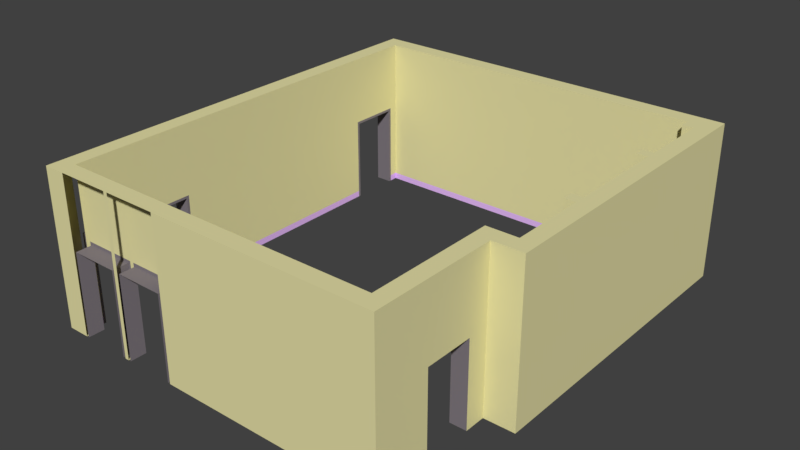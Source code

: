 # Source: Building-Rev2.blend  (saved by Blender 2.79.0; exported with 4.5.12 LTS)
import bpy
from mathutils import Matrix  # noqa: F401  (used for matrix-valued properties, if any)

bpy.ops.wm.read_factory_settings(use_empty=True)
scene = bpy.context.scene
scene.name = 'Scene'

# ---- collections
col_collection_1 = bpy.data.collections.new('Collection 1'); scene.collection.children.link(col_collection_1)

# ---- materials (node trees are filled in below, after node groups)
mat_wall = bpy.data.materials.new('Wall')
mat_wall.alpha_threshold = 0.0
mat_wall.use_transparent_shadow = False
mat_wall.diffuse_color = (0.8, 0.7514, 0.3928, 1.0)
mat_wall.roughness = 0.5
mat_outliner = bpy.data.materials.new('Outliner')
mat_outliner.alpha_threshold = 0.0
mat_outliner.use_transparent_shadow = False
mat_outliner.diffuse_color = (0.2234, 0.1967, 0.2209, 1.0)
mat_outliner.roughness = 0.5
mat_moulding = bpy.data.materials.new('Moulding')
mat_moulding.alpha_threshold = 0.0
mat_moulding.use_transparent_shadow = False
mat_moulding.diffuse_color = (0.801, 0.5024, 1.0, 1.0)
mat_moulding.roughness = 0.5

# ---- material node trees

# ---- world
world_world = bpy.data.worlds.new('World'); scene.world = world_world
world_world.color = (0.05088, 0.05088, 0.05088)
world_world.use_sun_shadow = False
world_world.sun_shadow_jitter_overblur = 0.0
world_world.cycles.sampling_method = 'MANUAL'

# ---- meshes
me_cube_001 = bpy.data.meshes.new('Cube.001')
me_cube_001.from_pydata([(8.112, -0.55, 1.362), (8.112, -0.55, 3.25), (8.112, -1.0, 3.25), (8.112, -0.55, -1.0), (8.112, -1.0, -1.0), (-0.3252, -1.0, 1.292), (0.9919, -1.0, 1.292), (0.9919, -1.0, -1.0), (-0.3252, -1.0, -1.0), (1.244, -1.0, 1.292), (2.56, -1.0, 1.292), (2.56, -1.0, -1.0), (1.244, -1.0, -1.0), (1.174, -0.55, 1.362), (2.63, -0.55, 1.362), (2.63, -0.55, -1.0), (1.174, -0.55, -1.0), (-0.3952, -0.55, 1.362), (1.062, -0.55, 1.362), (1.062, -0.55, -1.0), (-0.3952, -0.55, -1.0), (1.244, -0.55, 1.292), (1.244, -0.55, -1.0), (1.174, -0.55, 3.25), (1.174, -1.0, 3.25), (1.174, -1.0, -1.0), (-0.3252, -0.55, 1.292), (0.9919, -0.55, 1.292), (2.56, -0.55, 1.292), (2.711, -0.55, 1.362), (4.248, -0.55, 1.362), (6.611, -0.55, 1.362), (6.611, -0.55, -1.0), (4.248, -0.55, -1.0), (2.711, -0.55, -1.0), (2.56, -0.55, -1.0), (0.9919, -0.55, -1.0), (-0.3252, -0.55, -1.0), (-0.3952, -0.55, 3.25), (1.062, -0.55, 3.25), (2.63, -0.55, 3.25), (2.711, -0.55, 3.25), (4.248, -0.55, 3.25), (6.611, -0.55, 3.25), (-0.3952, -1.0, 3.25), (1.062, -1.0, 3.25), (2.63, -1.0, 3.25), (2.711, -1.0, 3.25), (4.248, -1.0, 3.25), (6.611, -1.0, 3.25), (6.611, -1.0, -1.0), (4.248, -1.0, -1.0), (2.711, -1.0, -1.0), (2.63, -1.0, -1.0), (1.062, -1.0, -1.0), (-0.3952, -1.0, -1.0), (-1.0, 2.458, -0.8281), (-0.55, 2.458, -0.8281), (-1.0, 8.926, -0.8281), (-0.55, 8.926, -0.8281), (-0.55, 2.528, -0.8246), (-0.55, 8.856, -0.8246), (-1.0, 10.25, -0.8281), (-0.55, 10.25, -0.8281), (-1.0, 10.32, -0.6813), (-0.55, 10.32, -0.8229), (8.75, 8.313, -0.8229), (8.75, 8.013, -0.8229), (8.75, 5.258, -0.8229), (8.75, 4.959, -0.8229), (8.75, 11.0, -0.6813), (8.75, 10.55, -0.8229), (9.05, 10.25, -0.8229), (9.05, 8.313, -0.8229), (9.05, 8.013, -0.8229), (9.05, 5.258, -0.8229), (9.05, 4.959, -0.8229), (9.5, 4.959, -0.6813), (9.5, 5.258, -0.6813), (9.5, 8.013, -0.6813), (9.5, 8.313, -0.6813), (9.5, 10.25, -0.6813), (8.669, 1.857, -0.8281), (8.219, 1.857, -0.8281), (8.669, 1.927, -0.6813), (8.219, 1.927, -0.8229), (8.755, 2.882, -0.8229), (8.755, 2.432, -0.6813), (8.669, 2.432, -0.6813), (9.5, 2.432, -0.6813), (-0.55, 10.55, -0.8229), (8.75, 10.25, -0.8229), (8.219, 2.882, -0.8229), (9.05, 2.882, -0.8229), (9.5, 11.0, -0.6813), (-1.0, 11.0, -0.6813), (-1.0, 2.458, 1.292), (-1.0, -0.326, 1.292), (-1.0, -0.326, -1.0), (-1.0, 2.458, -1.0), (-0.55, 2.528, 1.362), (-0.55, -0.396, 1.362), (-0.55, -0.396, -1.0), (-0.55, 2.528, -1.0), (-0.55, 2.458, 1.292), (-0.55, -0.326, 1.292), (-0.55, -0.326, -1.0), (-0.55, 2.458, -1.0), (-1.0, 10.25, 1.292), (-1.0, 8.926, 1.292), (-1.0, 8.926, -1.0), (-1.0, 10.25, -1.0), (-0.55, 10.32, 1.362), (-0.55, 8.856, 1.362), (-0.55, 8.856, -1.0), (-0.55, 10.32, -1.0), (-0.55, 10.25, 1.292), (-0.55, 8.926, 1.292), (-0.55, 8.926, -1.0), (-0.55, 10.25, -1.0), (-0.55, 10.32, 3.25), (-0.55, 8.856, 3.25), (-0.55, 2.528, 3.25), (-0.55, -0.396, 3.25), (-1.0, 10.32, 3.25), (-1.0, 8.856, 3.25), (-1.0, 2.528, 3.25), (-1.0, -0.396, 3.25), (-1.0, -0.396, -1.0), (-1.0, 2.528, -1.0), (-1.0, 8.856, -1.0), (-1.0, 10.32, -1.0), (8.75, 4.959, 1.362), (8.75, 5.258, 1.362), (8.75, 8.013, 1.362), (8.75, 8.313, 1.362), (8.75, 8.313, -1.0), (8.75, 8.013, -1.0), (8.75, 5.258, -1.0), (8.75, 4.959, -1.0), (8.75, 4.959, 3.25), (8.75, 5.258, 3.25), (8.75, 8.013, 3.25), (8.75, 8.313, 3.25), (8.75, 10.55, 1.362), (8.75, 10.55, -1.0), (8.75, 10.55, 3.25), (8.75, 11.0, 3.25), (8.75, 11.0, -1.0), (9.05, 4.959, 1.362), (9.05, 5.258, 1.362), (9.05, 8.013, 1.362), (9.05, 8.313, 1.362), (9.05, 10.25, 1.362), (9.05, 10.25, -1.0), (9.05, 8.313, -1.0), (9.05, 8.013, -1.0), (9.05, 5.258, -1.0), (9.05, 4.959, -1.0), (9.5, 4.959, 3.25), (9.5, 5.258, 3.25), (9.5, 8.013, 3.25), (9.5, 8.313, 3.25), (9.5, 10.25, 3.25), (9.05, 4.959, 3.25), (9.05, 5.258, 3.25), (9.05, 8.013, 3.25), (9.05, 8.313, 3.25), (9.05, 10.25, 3.25), (9.5, 10.25, -1.0), (9.5, 8.313, -1.0), (9.5, 8.013, -1.0), (9.5, 5.258, -1.0), (9.5, 4.959, -1.0), (8.669, 1.857, 1.292), (8.669, 0.5333, 1.292), (8.669, 1.857, -1.0), (8.669, 0.5333, -1.0), (8.219, 1.927, 1.362), (8.219, 0.4633, 1.362), (8.219, 1.927, -1.0), (8.219, 0.4633, -1.0), (8.219, 1.857, 1.292), (8.219, 0.5333, 1.292), (8.755, 2.882, 1.362), (-0.55, 10.55, 1.362), (8.219, -0.55, 1.362), (8.75, 10.25, 1.362), (-0.55, -0.55, 1.362), (8.219, 2.882, 1.362), (9.05, 2.882, 1.362), (8.669, 1.927, -1.0), (8.669, 0.4633, -1.0), (8.219, 1.857, -1.0), (8.219, 0.5333, -1.0), (8.219, 0.4633, 3.25), (8.219, 1.927, 3.25), (8.669, 0.4633, 3.25), (8.669, 1.927, 3.25), (8.755, 2.432, -1.0), (8.755, 2.432, 3.25), (8.755, 2.882, 3.25), (8.755, 2.882, -1.0), (9.05, 2.882, -1.0), (8.219, 2.882, -1.0), (8.219, 2.882, 3.25), (9.05, 2.882, 3.25), (8.669, 2.432, -1.0), (8.75, 10.25, -1.0), (9.5, 2.432, -1.0), (-0.55, -0.55, -1.0), (8.669, -1.0, 3.25), (8.669, -1.0, -1.0), (9.5, 11.0, 3.25), (9.5, 11.0, -1.0), (-1.0, 11.0, 3.25), (-1.0, -1.0, 3.25), (-1.0, -1.0, -1.0), (-1.0, 11.0, -1.0), (8.75, 10.25, 3.25), (9.5, 2.432, 3.25), (8.219, -0.55, 3.25), (8.219, -0.55, -1.0), (-0.55, 10.55, 3.25), (-0.55, 10.55, -1.0), (-0.55, -0.55, 3.25), (8.669, 2.432, 3.25), (-0.3252, -1.0, -0.8246), (-0.3252, -0.55, -0.8246), (-0.3952, -0.55, -0.7896), (-1.0, -0.326, -0.8246), (-0.55, -0.326, -0.8246), (-0.55, -0.396, -0.7896), (-0.55, -0.55, -0.7896), (0.9919, -1.0, -0.7708), (1.244, -1.0, -0.7708), (1.244, -0.55, -0.7708), (0.9919, -0.55, -0.7708), (1.174, -0.55, -0.7896), (1.062, -0.55, -0.7896)], [], [(31, 0, 3, 32), (32, 3, 4, 50), (43, 1, 0, 31), (221, 1, 2, 211), (212, 211, 2, 4), (26, 27, 6, 5), (237, 36, 7, 234), (21, 28, 10, 9), (28, 35, 11, 10), (236, 22, 16, 238), (28, 21, 13, 14), (35, 28, 14, 15), (237, 27, 18, 239), (228, 37, 20, 229), (27, 26, 17, 18), (39, 23, 13, 18), (40, 23, 24, 46), (19, 16, 25, 54), (239, 238, 16, 19), (25, 24, 45, 54), (52, 47, 46, 53), (51, 48, 47, 52), (50, 49, 48, 51), (4, 2, 49, 50), (30, 31, 32, 33), (29, 30, 33, 34), (14, 29, 34, 15), (236, 21, 9, 235), (228, 26, 5, 227), (233, 229, 20, 210), (33, 32, 50, 51), (34, 33, 51, 52), (15, 34, 52, 53), (210, 20, 55, 217), (39, 38, 44, 45), (23, 39, 45, 24), (41, 40, 46, 47), (42, 41, 47, 48), (43, 42, 48, 49), (1, 43, 49, 2), (42, 43, 31, 30), (41, 42, 30, 29), (40, 41, 29, 14), (23, 40, 14, 13), (38, 39, 18, 17), (225, 38, 17, 188), (113, 100, 60, 61), (117, 59, 58, 109), (118, 59, 61, 114), (107, 57, 56, 99), (104, 57, 60, 100), (131, 64, 95, 218), (148, 70, 94, 214), (178, 189, 92, 85), (184, 190, 93, 86), (153, 187, 91, 72), (144, 185, 90, 71), (173, 77, 89, 209), (199, 87, 88, 207), (209, 89, 87, 199), (189, 184, 86, 92), (207, 88, 84, 191), (193, 83, 85, 180), (182, 83, 82, 174), (191, 84, 82, 176), (214, 94, 81, 169), (169, 81, 80, 170), (170, 80, 79, 171), (171, 79, 78, 172), (172, 78, 77, 173), (190, 149, 76, 93), (150, 151, 74, 75), (152, 73, 66, 135), (152, 153, 72, 73), (187, 144, 71, 91), (218, 95, 70, 148), (132, 133, 68, 69), (134, 135, 66, 67), (158, 76, 69, 139), (150, 75, 68, 133), (156, 74, 67, 137), (104, 105, 97, 96), (231, 106, 98, 230), (231, 105, 101, 232), (57, 107, 103, 60), (105, 104, 100, 101), (119, 63, 62, 111), (57, 104, 96, 56), (63, 116, 108, 62), (59, 117, 113, 61), (63, 119, 115, 65), (117, 116, 112, 113), (116, 117, 109, 108), (129, 126, 125, 130), (116, 63, 65, 112), (217, 216, 127, 128), (185, 112, 65, 90), (114, 103, 129, 130), (59, 118, 110, 58), (224, 115, 131, 218), (121, 120, 124, 125), (122, 121, 125, 126), (123, 122, 126, 127), (225, 123, 127, 216), (61, 60, 103, 114), (90, 65, 115, 224), (122, 123, 101, 100), (121, 122, 100, 113), (120, 121, 113, 112), (223, 120, 112, 185), (192, 177, 175, 197), (197, 175, 174, 198), (149, 164, 140, 132), (74, 151, 134, 67), (155, 156, 137, 136), (167, 152, 135, 143), (166, 167, 143, 142), (75, 157, 138, 68), (151, 166, 142, 134), (76, 149, 132, 69), (67, 66, 136, 137), (69, 68, 138, 139), (142, 143, 135, 134), (140, 141, 133, 132), (95, 215, 147, 70), (208, 145, 148, 214), (223, 146, 147, 215), (91, 71, 145, 208), (219, 146, 144, 187), (155, 154, 169, 170), (156, 155, 170, 171), (157, 156, 171, 172), (158, 157, 172, 173), (203, 158, 173, 209), (73, 72, 154, 155), (73, 155, 136, 66), (75, 74, 156, 157), (164, 165, 141, 140), (93, 76, 158, 203), (165, 164, 159, 160), (166, 165, 160, 161), (167, 166, 161, 162), (168, 167, 162, 163), (219, 168, 163, 213), (78, 160, 159, 77), (79, 161, 160, 78), (80, 162, 161, 79), (81, 163, 162, 80), (94, 213, 163, 81), (167, 168, 153, 152), (165, 150, 133, 141), (165, 166, 151, 150), (84, 198, 174, 82), (83, 193, 176, 82), (194, 183, 175, 177), (157, 158, 139, 138), (182, 183, 179, 178), (83, 182, 178, 85), (183, 194, 181, 179), (196, 205, 189, 178), (1, 221, 186, 0), (201, 206, 190, 184), (168, 219, 187, 153), (146, 223, 185, 144), (123, 225, 188, 101), (205, 201, 184, 189), (221, 195, 179, 186), (195, 196, 178, 179), (206, 164, 149, 190), (88, 226, 198, 84), (183, 182, 174, 175), (186, 179, 181, 222), (196, 195, 197, 198), (205, 196, 198, 226), (222, 181, 192, 212), (92, 86, 202, 204), (206, 201, 200, 220), (204, 202, 199, 207), (89, 220, 200, 87), (87, 200, 226, 88), (77, 159, 220, 89), (202, 203, 209, 199), (180, 204, 207, 191), (201, 205, 226, 200), (164, 206, 220, 159), (232, 233, 210, 102), (71, 90, 224, 145), (72, 91, 208, 154), (86, 93, 203, 202), (38, 225, 216, 44), (3, 222, 212, 4), (195, 221, 211, 197), (154, 208, 214, 169), (146, 219, 213, 147), (145, 224, 218, 148), (120, 223, 215, 124), (102, 210, 217, 128), (0, 186, 222, 3), (85, 92, 204, 180), (55, 44, 216, 217), (192, 197, 211, 212), (70, 147, 213, 94), (64, 124, 215, 95), (101, 188, 233, 232), (106, 231, 232, 102), (105, 231, 230, 97), (188, 17, 229, 233), (37, 228, 227, 8), (26, 228, 229, 17), (22, 236, 235, 12), (18, 13, 238, 239), (36, 237, 239, 19), (21, 236, 238, 13), (27, 237, 234, 6)])
me_cube_001.polygons.foreach_set('material_index', [0, 0, 0, 0, 0, 1, 1, 1, 1, 1, 1, 1, 1, 1, 1, 0, 0, 0, 2, 0, 0, 0, 0, 0, 0, 0, 0, 1, 1, 2, 0, 0, 0, 0, 0, 0, 0, 0, 0, 0, 0, 0, 0, 0, 0, 0, 0, 1, 1, 1, 1, 0, 0, 0, 0, 0, 0, 0, 0, 0, 0, 0, 1, 1, 0, 0, 0, 0, 0, 0, 0, 0, 0, 0, 0, 0, 0, 0, 2, 0, 2, 1, 1, 1, 1, 1, 1, 1, 1, 1, 1, 1, 1, 0, 1, 0, 0, 0, 1, 0, 0, 0, 0, 0, 2, 2, 0, 0, 0, 0, 0, 0, 0, 0, 0, 0, 0, 2, 0, 0, 2, 2, 0, 0, 0, 0, 0, 2, 0, 0, 0, 0, 0, 0, 2, 2, 2, 0, 2, 0, 0, 0, 0, 0, 0, 0, 0, 0, 0, 0, 0, 0, 0, 1, 1, 0, 1, 1, 1, 0, 0, 0, 0, 0, 0, 0, 0, 0, 0, 0, 1, 0, 0, 0, 0, 2, 0, 0, 0, 0, 0, 0, 0, 0, 0, 2, 2, 2, 2, 0, 0, 0, 0, 0, 0, 0, 0, 0, 2, 0, 0, 0, 0, 0, 1, 1, 0, 1, 1, 1, 0, 1, 1, 1])
_uv = me_cube_001.uv_layers.new(name='UVMap')
_uv.uv.foreach_set('vector', [0.9621, 0.04447, 0.9973, 0.04447, 0.9973, 0.0999, 0.9621, 0.0999, 0.2424, 0.3907, 0.2777, 0.3907, 0.2777, 0.4013, 0.2424, 0.4013, 0.9621, 0.0001677, 0.9973, 0.0001679, 0.9973, 0.04447, 0.9621, 0.04447, 0.2165, 0.3903, 0.214, 0.3903, 0.214, 0.3798, 0.2271, 0.3798, 0.2907, 0.2003, 0.2907, 0.3, 0.2777, 0.3, 0.2777, 0.2003, 0.4335, 0.256, 0.4335, 0.2869, 0.4229, 0.2869, 0.4229, 0.256, 0.4335, 0.3138, 0.4335, 0.3407, 0.4229, 0.3407, 0.4229, 0.3138, 0.4117, 0.256, 0.4117, 0.2869, 0.4011, 0.2869, 0.4011, 0.256, 0.4117, 0.2869, 0.4116, 0.3407, 0.4011, 0.3407, 0.4011, 0.2869, 0.8362, 0.07301, 0.8361, 0.0999, 0.8345, 0.0999, 0.8345, 0.07219, 0.867, 0.04612, 0.8362, 0.04612, 0.8345, 0.04447, 0.8687, 0.04447, 0.867, 0.0999, 0.867, 0.04612, 0.8687, 0.04447, 0.8687, 0.0999, 0.8302, 0.07301, 0.8302, 0.04612, 0.8319, 0.04447, 0.8319, 0.07219, 0.7993, 0.07301, 0.7993, 0.0999, 0.7977, 0.0999, 0.7977, 0.07219, 0.8302, 0.04612, 0.7993, 0.04612, 0.7977, 0.04447, 0.8319, 0.04447, 0.8319, 0.0001671, 0.8345, 0.0001671, 0.8345, 0.04447, 0.8319, 0.04447, 0.08534, 0.3903, 0.05118, 0.3903, 0.05118, 0.3798, 0.08534, 0.3798, 0.352, 0.3521, 0.352, 0.3547, 0.3415, 0.3547, 0.3415, 0.3521, 0.8319, 0.07219, 0.8345, 0.07219, 0.8345, 0.0999, 0.8319, 0.0999, 0.2937, 0.2003, 0.2937, 0.3, 0.2911, 0.3, 0.2911, 0.2003, 0.1509, 0.2003, 0.1509, 0.3, 0.149, 0.3, 0.149, 0.2003, 0.187, 0.2003, 0.187, 0.3, 0.1509, 0.3, 0.1509, 0.2003, 0.2424, 0.2003, 0.2424, 0.3, 0.187, 0.3, 0.187, 0.2003, 0.2777, 0.2003, 0.2777, 0.3, 0.2424, 0.3, 0.2424, 0.2003, 0.9067, 0.04447, 0.9621, 0.04447, 0.9621, 0.0999, 0.9067, 0.0999, 0.8706, 0.04447, 0.9067, 0.04447, 0.9067, 0.0999, 0.8706, 0.0999, 0.8687, 0.04447, 0.8706, 0.04447, 0.8706, 0.0999, 0.8687, 0.0999, 0.4117, 0.2292, 0.4117, 0.256, 0.4011, 0.256, 0.4011, 0.2291, 0.4335, 0.2291, 0.4335, 0.256, 0.4229, 0.256, 0.4229, 0.2291, 0.7941, 0.07219, 0.7977, 0.07219, 0.7977, 0.0999, 0.7941, 0.0999, 0.187, 0.3907, 0.2424, 0.3907, 0.2424, 0.4013, 0.187, 0.4012, 0.1509, 0.3907, 0.187, 0.3907, 0.187, 0.4012, 0.1509, 0.4012, 0.149, 0.3907, 0.1509, 0.3907, 0.1509, 0.4012, 0.149, 0.4012, 0.3483, 0.3347, 0.3483, 0.3383, 0.3377, 0.3383, 0.3377, 0.3241, 0.04855, 0.3903, 0.01436, 0.3903, 0.01436, 0.3798, 0.04855, 0.3798, 0.05118, 0.3903, 0.04855, 0.3903, 0.04855, 0.3798, 0.05118, 0.3798, 0.08725, 0.3903, 0.08534, 0.3903, 0.08534, 0.3798, 0.08725, 0.3798, 0.1233, 0.3903, 0.08725, 0.3903, 0.08725, 0.3798, 0.1233, 0.3798, 0.1788, 0.3903, 0.1233, 0.3903, 0.1233, 0.3798, 0.1788, 0.3798, 0.214, 0.3903, 0.1788, 0.3903, 0.1788, 0.3798, 0.214, 0.3798, 0.9067, 0.0001673, 0.9621, 0.0001677, 0.9621, 0.04447, 0.9067, 0.04447, 0.8706, 0.000167, 0.9067, 0.0001673, 0.9067, 0.04447, 0.8706, 0.04447, 0.8687, 0.000167, 0.8706, 0.000167, 0.8706, 0.04447, 0.8687, 0.04447, 0.8345, 0.0001671, 0.8687, 0.000167, 0.8687, 0.04447, 0.8345, 0.04447, 0.7977, 0.0001669, 0.8319, 0.0001671, 0.8319, 0.04447, 0.7977, 0.04447, 0.7941, 0.0001669, 0.7977, 0.0001669, 0.7977, 0.04447, 0.7941, 0.04447, 0.5733, 0.04447, 0.7218, 0.04447, 0.7218, 0.09578, 0.5733, 0.09578, 0.412, 0.256, 0.412, 0.2063, 0.4226, 0.2063, 0.4226, 0.256, 0.5717, 0.0999, 0.5717, 0.09587, 0.5733, 0.09578, 0.5733, 0.0999, 0.4003, 0.3903, 0.3963, 0.3903, 0.3963, 0.3798, 0.4003, 0.3798, 0.7235, 0.04611, 0.7235, 0.09587, 0.7218, 0.09578, 0.7218, 0.04447, 0.0001666, 0.2, 0.0001666, 0.1925, 0.01614, 0.1925, 0.01614, 0.2, 0.2449, 0.2, 0.2449, 0.1925, 0.2625, 0.1925, 0.2625, 0.2, 0.05829, 0.04447, 0.0807, 0.04447, 0.0807, 0.09574, 0.05829, 0.09574, 0.09329, 0.04447, 0.1002, 0.04447, 0.1002, 0.09574, 0.09329, 0.09574, 0.3013, 0.04447, 0.3083, 0.04447, 0.3083, 0.09574, 0.3013, 0.09574, 0.3153, 0.04447, 0.5336, 0.04447, 0.5336, 0.09574, 0.3153, 0.09574, 0.4043, 0.2, 0.4043, 0.1925, 0.4636, 0.1925, 0.4636, 0.2, 0.4811, 0.2, 0.4811, 0.1925, 0.4831, 0.1925, 0.4831, 0.2, 0.4636, 0.2, 0.4636, 0.1925, 0.4811, 0.1925, 0.4811, 0.2, 0.0807, 0.04447, 0.09329, 0.04447, 0.09329, 0.09574, 0.0807, 0.09574, 0.4831, 0.2, 0.4831, 0.1925, 0.495, 0.1925, 0.495, 0.2, 0.05664, 0.0999, 0.05664, 0.09587, 0.05829, 0.09574, 0.05829, 0.0999, 0.3252, 0.256, 0.3252, 0.2063, 0.3357, 0.2063, 0.3357, 0.256, 0.3374, 0.2023, 0.3374, 0.2097, 0.3357, 0.2063, 0.3357, 0.2023, 0.2625, 0.2, 0.2625, 0.1925, 0.2801, 0.1925, 0.2801, 0.2, 0.2801, 0.2, 0.2801, 0.1925, 0.3256, 0.1925, 0.3256, 0.2, 0.3256, 0.2, 0.3256, 0.1925, 0.3326, 0.1925, 0.3326, 0.2, 0.3326, 0.2, 0.3326, 0.1925, 0.3973, 0.1925, 0.3973, 0.2, 0.3973, 0.2, 0.3973, 0.1925, 0.4043, 0.1925, 0.4043, 0.2, 0.1002, 0.04447, 0.1489, 0.04447, 0.1489, 0.09574, 0.1002, 0.09574, 0.17, 0.04447, 0.2347, 0.04447, 0.2347, 0.09574, 0.17, 0.09574, 0.2558, 0.04447, 0.2558, 0.09574, 0.2488, 0.09574, 0.2488, 0.04447, 0.2558, 0.04447, 0.3013, 0.04447, 0.3013, 0.09574, 0.2558, 0.09574, 0.3083, 0.04447, 0.3153, 0.04447, 0.3153, 0.09574, 0.3083, 0.09574, 0.01614, 0.2, 0.01614, 0.1925, 0.2449, 0.1925, 0.2449, 0.2, 0.156, 0.04447, 0.163, 0.04447, 0.163, 0.09574, 0.156, 0.09574, 0.2417, 0.04447, 0.2488, 0.04447, 0.2488, 0.09574, 0.2417, 0.09574, 0.1489, 0.0999, 0.1489, 0.09574, 0.156, 0.09574, 0.156, 0.0999, 0.17, 0.04447, 0.17, 0.09574, 0.163, 0.09574, 0.163, 0.04447, 0.2347, 0.0999, 0.2347, 0.09574, 0.2417, 0.09574, 0.2417, 0.0999, 0.3465, 0.3903, 0.2812, 0.3903, 0.2812, 0.3798, 0.3465, 0.3798, 0.2543, 0.3903, 0.2274, 0.3903, 0.2274, 0.3798, 0.2543, 0.3798, 0.7888, 0.07301, 0.7888, 0.04612, 0.7904, 0.04447, 0.7904, 0.07219, 0.7235, 0.09587, 0.7235, 0.0999, 0.7218, 0.0999, 0.7218, 0.09578, 0.7888, 0.04612, 0.7235, 0.04611, 0.7218, 0.04447, 0.7904, 0.04447, 0.412, 0.3409, 0.412, 0.3368, 0.4226, 0.3368, 0.4226, 0.3409, 0.3963, 0.3903, 0.3465, 0.3903, 0.3465, 0.3798, 0.3963, 0.3798, 0.412, 0.3368, 0.412, 0.2871, 0.4226, 0.2871, 0.4226, 0.3368, 0.5717, 0.09587, 0.5717, 0.04611, 0.5733, 0.04447, 0.5733, 0.09578, 0.5406, 0.09586, 0.5406, 0.0999, 0.539, 0.0999, 0.539, 0.09574, 0.5717, 0.04611, 0.5406, 0.04611, 0.539, 0.04447, 0.5733, 0.04447, 0.412, 0.2871, 0.412, 0.256, 0.4226, 0.256, 0.4226, 0.2871, 0.0001666, 0.3, 0.0001666, 0.2003, 0.1487, 0.2003, 0.1487, 0.3, 0.5406, 0.04611, 0.5406, 0.09586, 0.539, 0.09574, 0.539, 0.04447, 0.3866, 0.2023, 0.3866, 0.302, 0.3724, 0.302, 0.3724, 0.2023, 0.5336, 0.04447, 0.539, 0.04447, 0.539, 0.09574, 0.5336, 0.09574, 0.1487, 0.4012, 0.0001666, 0.4012, 0.0001666, 0.3907, 0.1487, 0.3907, 0.412, 0.2063, 0.412, 0.2023, 0.4226, 0.2023, 0.4226, 0.2063, 0.3431, 0.3238, 0.3377, 0.3238, 0.3377, 0.3132, 0.3537, 0.3132, 0.2315, 0.3689, 0.2658, 0.3689, 0.2658, 0.3794, 0.2315, 0.3794, 0.08296, 0.3689, 0.2315, 0.3689, 0.2315, 0.3794, 0.08296, 0.3794, 0.01434, 0.3689, 0.08296, 0.3689, 0.08296, 0.3794, 0.01434, 0.3794, 0.01073, 0.3689, 0.01434, 0.3689, 0.01434, 0.3794, 0.0001666, 0.3794, 0.5733, 0.09578, 0.7218, 0.09578, 0.7218, 0.0999, 0.5733, 0.0999, 0.5336, 0.09574, 0.539, 0.09574, 0.539, 0.0999, 0.5336, 0.0999, 0.7218, 0.0001673, 0.7904, 0.0001669, 0.7904, 0.04447, 0.7218, 0.04447, 0.5733, 0.0001673, 0.7218, 0.0001673, 0.7218, 0.04447, 0.5733, 0.04447, 0.539, 0.0001673, 0.5733, 0.0001673, 0.5733, 0.04447, 0.539, 0.04447, 0.5336, 0.0001673, 0.539, 0.0001673, 0.539, 0.04447, 0.5336, 0.04447, 0.303, 0.2023, 0.3047, 0.2023, 0.3047, 0.256, 0.303, 0.302, 0.303, 0.302, 0.3047, 0.256, 0.3357, 0.256, 0.3374, 0.302, 0.1489, 0.04447, 0.1489, 0.0001667, 0.156, 0.0001667, 0.156, 0.04447, 0.2347, 0.09574, 0.2347, 0.04447, 0.2417, 0.04447, 0.2417, 0.09574, 0.3011, 0.2147, 0.294, 0.2147, 0.294, 0.2077, 0.3011, 0.2077, 0.2558, 0.0001669, 0.2558, 0.04447, 0.2488, 0.04447, 0.2488, 0.0001669, 0.294, 0.2003, 0.3011, 0.2003, 0.3011, 0.2073, 0.294, 0.2073, 0.17, 0.09574, 0.17, 0.0999, 0.163, 0.0999, 0.163, 0.09574, 0.2347, 0.04447, 0.2347, 0.0001669, 0.2417, 0.0001669, 0.2417, 0.04447, 0.1489, 0.09574, 0.1489, 0.04447, 0.156, 0.04447, 0.156, 0.09574, 0.2417, 0.09574, 0.2488, 0.09574, 0.2488, 0.0999, 0.2417, 0.0999, 0.156, 0.09574, 0.163, 0.09574, 0.163, 0.0999, 0.156, 0.0999, 0.2417, 0.0001669, 0.2488, 0.0001669, 0.2488, 0.04447, 0.2417, 0.04447, 0.156, 0.0001667, 0.163, 0.0001667, 0.163, 0.04447, 0.156, 0.04447, 0.01614, 0.1925, 0.01614, 0.1002, 0.2449, 0.1002, 0.2449, 0.1925, 0.03938, 0.329, 0.01093, 0.3293, 0.01093, 0.3288, 0.01115, 0.3004, 0.01371, 0.3522, 0.2913, 0.3546, 0.2912, 0.3681, 0.0001666, 0.3655, 0.3083, 0.09574, 0.3153, 0.09574, 0.3153, 0.0999, 0.3083, 0.0999, 0.3083, 0.0001671, 0.3153, 0.0001671, 0.3153, 0.04447, 0.3083, 0.04447, 0.1008, 0.3148, 0.03962, 0.3148, 0.03961, 0.3006, 0.1008, 0.3005, 0.1103, 0.3148, 0.1008, 0.3148, 0.1008, 0.3005, 0.1103, 0.3005, 0.1974, 0.3147, 0.1103, 0.3148, 0.1103, 0.3005, 0.1974, 0.3005, 0.2069, 0.3147, 0.1974, 0.3147, 0.1974, 0.3005, 0.2068, 0.3004, 0.2725, 0.3146, 0.2069, 0.3147, 0.2068, 0.3004, 0.2867, 0.3004, 0.2558, 0.09574, 0.3013, 0.09574, 0.3013, 0.0999, 0.2558, 0.0999, 0.2558, 0.09574, 0.2558, 0.0999, 0.2488, 0.0999, 0.2488, 0.09574, 0.17, 0.09574, 0.2347, 0.09574, 0.2347, 0.0999, 0.17, 0.0999, 0.301, 0.215, 0.301, 0.2221, 0.294, 0.2221, 0.294, 0.215, 0.1002, 0.09574, 0.1489, 0.09574, 0.1489, 0.0999, 0.1002, 0.0999, 0.3237, 0.3413, 0.324, 0.3413, 0.324, 0.3417, 0.3237, 0.3417, 0.3208, 0.3412, 0.3237, 0.3413, 0.3237, 0.3417, 0.3208, 0.3417, 0.3205, 0.3412, 0.3208, 0.3412, 0.3208, 0.3417, 0.3205, 0.3417, 0.3185, 0.3412, 0.3205, 0.3412, 0.3205, 0.3417, 0.3185, 0.3417, 0.2917, 0.3412, 0.3185, 0.3412, 0.3185, 0.3417, 0.318, 0.3685, 0.3973, 0.1925, 0.3973, 0.1002, 0.4043, 0.1002, 0.4043, 0.1925, 0.3326, 0.1925, 0.3326, 0.1002, 0.3973, 0.1002, 0.3973, 0.1925, 0.3256, 0.1925, 0.3256, 0.1002, 0.3326, 0.1002, 0.3326, 0.1925, 0.2801, 0.1925, 0.2801, 0.1002, 0.3256, 0.1002, 0.3256, 0.1925, 0.2625, 0.1925, 0.2625, 0.1002, 0.2801, 0.1002, 0.2801, 0.1925, 0.2558, 0.0001669, 0.3013, 0.0001671, 0.3013, 0.04447, 0.2558, 0.04447, 0.17, 0.0001668, 0.17, 0.04447, 0.163, 0.04447, 0.163, 0.0001667, 0.17, 0.0001668, 0.2347, 0.0001669, 0.2347, 0.04447, 0.17, 0.04447, 0.3374, 0.2097, 0.3374, 0.302, 0.3357, 0.256, 0.3357, 0.2063, 0.3252, 0.2063, 0.3252, 0.2023, 0.3357, 0.2023, 0.3357, 0.2063, 0.3252, 0.3409, 0.3252, 0.2871, 0.3357, 0.2871, 0.3357, 0.3409, 0.301, 0.2224, 0.301, 0.2294, 0.294, 0.2294, 0.294, 0.2224, 0.05664, 0.04611, 0.02559, 0.04611, 0.02395, 0.04447, 0.05829, 0.04447, 0.05664, 0.09587, 0.05664, 0.04611, 0.05829, 0.04447, 0.05829, 0.09574, 0.02559, 0.04611, 0.02559, 0.0999, 0.02395, 0.0999, 0.02395, 0.04447, 0.05829, 0.0001666, 0.0807, 0.0001666, 0.0807, 0.04447, 0.05829, 0.04447, 0.9973, 0.0001679, 0.9998, 0.000168, 0.9998, 0.04447, 0.9973, 0.04447, 0.09329, 0.0001666, 0.1002, 0.0001666, 0.1002, 0.04447, 0.09329, 0.04447, 0.3013, 0.0001671, 0.3083, 0.0001671, 0.3083, 0.04447, 0.3013, 0.04447, 0.3153, 0.0001671, 0.5336, 0.0001673, 0.5336, 0.04447, 0.3153, 0.04447, 0.7904, 0.0001669, 0.7941, 0.0001669, 0.7941, 0.04447, 0.7904, 0.04447, 0.0807, 0.0001666, 0.09329, 0.0001666, 0.09329, 0.04447, 0.0807, 0.04447, 0.0001666, 0.0001666, 0.02395, 0.0001666, 0.02395, 0.04447, 0.0001666, 0.04447, 0.02395, 0.0001666, 0.05829, 0.0001666, 0.05829, 0.04447, 0.02395, 0.04447, 0.1002, 0.0001666, 0.1489, 0.0001667, 0.1489, 0.04447, 0.1002, 0.04447, 0.4831, 0.1925, 0.4831, 0.1002, 0.495, 0.1002, 0.495, 0.1925, 0.3252, 0.2871, 0.3252, 0.256, 0.3357, 0.256, 0.3357, 0.2871, 0.0001666, 0.04447, 0.02395, 0.04447, 0.02395, 0.0999, 0.0001666, 0.0999, 0.3508, 0.3794, 0.3164, 0.3794, 0.3164, 0.3689, 0.3508, 0.3689, 0.3732, 0.3794, 0.3508, 0.3794, 0.3508, 0.3689, 0.3626, 0.3689, 0.3375, 0.3412, 0.3613, 0.3412, 0.3613, 0.3518, 0.327, 0.3518, 0.0807, 0.09574, 0.09329, 0.09574, 0.09329, 0.0999, 0.0807, 0.0999, 0.3446, 0.3129, 0.3377, 0.3129, 0.3377, 0.3023, 0.3552, 0.3023, 0.2725, 0.3409, 0.2725, 0.3239, 0.2867, 0.3239, 0.2867, 0.3266, 0.4636, 0.1925, 0.4636, 0.1002, 0.4811, 0.1002, 0.4811, 0.1925, 0.4811, 0.1925, 0.4811, 0.1002, 0.4831, 0.1002, 0.4831, 0.1925, 0.4043, 0.1925, 0.4043, 0.1002, 0.4636, 0.1002, 0.4636, 0.1925, 0.2725, 0.3239, 0.2725, 0.3146, 0.2867, 0.3004, 0.2867, 0.3239, 0.3027, 0.3409, 0.2725, 0.3409, 0.2867, 0.3266, 0.3027, 0.3266, 0.3612, 0.3347, 0.3486, 0.3347, 0.3592, 0.3241, 0.3612, 0.3241, 0.324, 0.3413, 0.3262, 0.3413, 0.3266, 0.3418, 0.324, 0.3417, 0.7904, 0.07219, 0.7941, 0.07219, 0.7941, 0.0999, 0.7904, 0.0999, 0.3153, 0.09574, 0.5336, 0.09574, 0.5336, 0.0999, 0.3153, 0.0999, 0.3013, 0.09574, 0.3083, 0.09574, 0.3083, 0.0999, 0.3013, 0.0999, 0.09329, 0.09574, 0.1002, 0.09574, 0.1002, 0.0999, 0.09329, 0.0999, 0.01436, 0.3903, 0.01073, 0.3903, 0.0001666, 0.3798, 0.01436, 0.3798, 0.2777, 0.3907, 0.2802, 0.3907, 0.2907, 0.4013, 0.2777, 0.4013, 0.3164, 0.3794, 0.2927, 0.3794, 0.2821, 0.3689, 0.3164, 0.3689, 0.03962, 0.3148, 0.03938, 0.329, 0.01115, 0.3004, 0.03961, 0.3006, 0.2913, 0.3546, 0.2917, 0.3412, 0.318, 0.3685, 0.2912, 0.3681, 0.01093, 0.3293, 0.0006634, 0.3293, 0.0001666, 0.3288, 0.01093, 0.3288, 0.2658, 0.3689, 0.2712, 0.3689, 0.2818, 0.3794, 0.2658, 0.3794, 0.3412, 0.3627, 0.3375, 0.3627, 0.327, 0.3521, 0.3412, 0.3521, 0.9973, 0.04447, 0.9998, 0.04447, 0.9998, 0.0999, 0.9973, 0.0999, 0.05829, 0.09574, 0.0807, 0.09574, 0.0807, 0.0999, 0.05829, 0.0999, 0.4008, 0.2023, 0.4008, 0.302, 0.3866, 0.302, 0.3866, 0.2023, 0.3721, 0.2023, 0.3721, 0.302, 0.3377, 0.302, 0.3377, 0.2023, 0.2449, 0.1925, 0.2449, 0.1002, 0.2625, 0.1002, 0.2625, 0.1925, 0.0001666, 0.1925, 0.0001668, 0.1002, 0.01614, 0.1002, 0.01614, 0.1925, 0.7904, 0.04447, 0.7941, 0.04447, 0.7941, 0.07219, 0.7904, 0.07219, 0.7888, 0.0999, 0.7888, 0.07301, 0.7904, 0.07219, 0.7904, 0.0999, 0.2812, 0.3903, 0.2543, 0.3903, 0.2543, 0.3798, 0.2812, 0.3798, 0.7941, 0.04447, 0.7977, 0.04447, 0.7977, 0.07219, 0.7941, 0.07219, 0.4335, 0.2023, 0.4335, 0.2291, 0.4229, 0.2291, 0.4229, 0.2023, 0.7993, 0.04612, 0.7993, 0.07301, 0.7977, 0.07219, 0.7977, 0.04447, 0.4117, 0.2023, 0.4117, 0.2292, 0.4011, 0.2291, 0.4011, 0.2023, 0.8319, 0.04447, 0.8345, 0.04447, 0.8345, 0.07219, 0.8319, 0.07219, 0.8302, 0.0999, 0.8302, 0.07301, 0.8319, 0.07219, 0.8319, 0.0999, 0.8362, 0.04612, 0.8362, 0.07301, 0.8345, 0.07219, 0.8345, 0.04447, 0.4335, 0.2869, 0.4335, 0.3138, 0.4229, 0.3138, 0.4229, 0.2869])
me_cube_001.materials.append(mat_wall)
me_cube_001.materials.append(mat_outliner)
me_cube_001.materials.append(mat_moulding)
me_cube_001.use_remesh_preserve_volume = False
me_cube_001.use_remesh_preserve_attributes = False
me_cube_001.use_mirror_vertex_groups = False
me_cube_001.update()

# ---- objects
ob_cube = bpy.data.objects.new('Cube', me_cube_001)

# ---- transforms, parenting, visibility, modifiers, constraints
ob_cube.location = (1.0, 1.0, 1.0)
ob_cube.lineart.crease_threshold = 0.0

# ---- collection membership
col_collection_1.objects.link(ob_cube)

# ---- scene / render settings (as saved in the file)
scene.frame_start = 1; scene.frame_end = 250; scene.frame_set(1)
scene.render.engine = 'BLENDER_EEVEE_NEXT'
scene.render.resolution_percentage = 50
scene.render.dither_intensity = 0.0
scene.cycles.use_denoising = False
scene.cycles.samples = 128
scene.cycles.sampling_pattern = 'TABULATED_SOBOL'
scene.cycles.use_adaptive_sampling = False
scene.cycles.use_light_tree = False
scene.cycles.blur_glossy = 0.0
scene.cycles.sample_clamp_indirect = 0.0
scene.view_settings.view_transform = 'Standard'
bpy.context.view_layer.update()

# ---- added for rendering (the .blend has no active camera and no usable light): camera, sun
cam_auto = bpy.data.cameras.new('AutoCamera')
cam_auto.lens = 50.0
cam_auto.sensor_width = 36.0
cam_auto.clip_end = 1000.0
ob_auto_camera = bpy.data.objects.new('AutoCamera', cam_auto)
scene.collection.objects.link(ob_auto_camera)
ob_auto_camera.location = (20.518, -12.3216, 14.3394)
ob_auto_camera.rotation_euler = (1.09748, -7.21219e-08, 0.694738)
scene.camera = ob_auto_camera
light_auto_sun = bpy.data.lights.new('AutoSun', 'SUN')
light_auto_sun.energy = 3.0
light_auto_sun.angle = 0.0523599
ob_auto_sun = bpy.data.objects.new('AutoSun', light_auto_sun)
scene.collection.objects.link(ob_auto_sun)
ob_auto_sun.rotation_euler = (0.872665, 0.174533, 0.523599)
bpy.context.view_layer.update()
